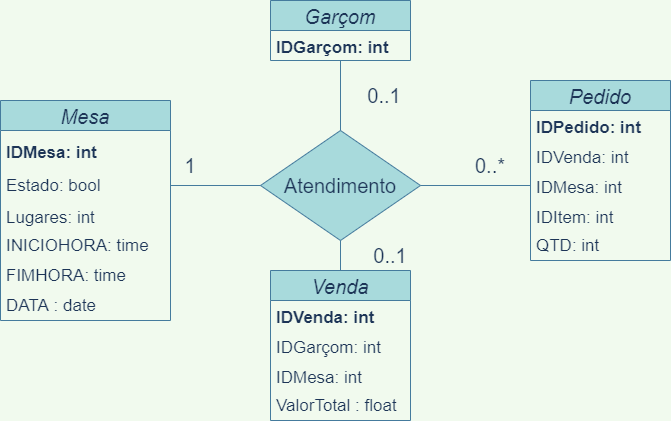

The diagram above was exported from draw.io. Its source (the exported page's mxGraphModel, read from the mxfile embedded in the PNG):
<mxGraphModel dx="868" dy="482" grid="1" gridSize="10" guides="1" tooltips="1" connect="1" arrows="1" fold="1" page="1" pageScale="1" pageWidth="827" pageHeight="1169" background="#F1FAEE" math="0" shadow="0">
  <root>
    <mxCell id="0" />
    <mxCell id="1" parent="0" />
    <mxCell id="f3iEAfWuHEvZLFyiryZb-1" value="Mesa" style="swimlane;fontStyle=2;childLayout=stackLayout;horizontal=1;startSize=30;horizontalStack=0;resizeParent=1;resizeParentMax=0;resizeLast=0;collapsible=1;marginBottom=0;fontSize=20;fillColor=#A8DADC;strokeColor=#457B9D;fontColor=#1D3557;" parent="1" vertex="1">
      <mxGeometry x="30" y="270" width="170" height="220" as="geometry" />
    </mxCell>
    <mxCell id="f3iEAfWuHEvZLFyiryZb-2" value="IDMesa: int" style="text;strokeColor=none;fillColor=none;align=left;verticalAlign=middle;spacingLeft=4;spacingRight=4;overflow=hidden;points=[[0,0.5],[1,0.5]];portConstraint=eastwest;rotatable=0;fontColor=#1D3557;fontSize=17;fontStyle=1" parent="f3iEAfWuHEvZLFyiryZb-1" vertex="1">
      <mxGeometry y="30" width="170" height="40" as="geometry" />
    </mxCell>
    <mxCell id="f3iEAfWuHEvZLFyiryZb-13" value="&lt;font style=&quot;font-size: 17px&quot;&gt;Estado: bool&lt;/font&gt;" style="text;html=1;strokeColor=none;fillColor=none;align=left;verticalAlign=middle;whiteSpace=wrap;rounded=0;fontSize=12;spacingLeft=4;fontColor=#1D3557;" parent="f3iEAfWuHEvZLFyiryZb-1" vertex="1">
      <mxGeometry y="70" width="170" height="30" as="geometry" />
    </mxCell>
    <mxCell id="f3iEAfWuHEvZLFyiryZb-3" value="Lugares: int" style="text;strokeColor=none;fillColor=none;align=left;verticalAlign=middle;spacingLeft=4;spacingRight=4;overflow=hidden;points=[[0,0.5],[1,0.5]];portConstraint=eastwest;rotatable=0;fontColor=#1D3557;fontSize=17;" parent="f3iEAfWuHEvZLFyiryZb-1" vertex="1">
      <mxGeometry y="100" width="170" height="30" as="geometry" />
    </mxCell>
    <mxCell id="f3iEAfWuHEvZLFyiryZb-34" value="&lt;font style=&quot;font-size: 17px&quot;&gt;INICIOHORA: time&lt;/font&gt;" style="text;html=1;strokeColor=none;fillColor=none;align=left;verticalAlign=middle;whiteSpace=wrap;rounded=0;fontSize=12;spacingLeft=4;fontColor=#1D3557;" parent="f3iEAfWuHEvZLFyiryZb-1" vertex="1">
      <mxGeometry y="130" width="170" height="30" as="geometry" />
    </mxCell>
    <mxCell id="f3iEAfWuHEvZLFyiryZb-35" value="&lt;font style=&quot;font-size: 17px&quot;&gt;FIMHORA: time&lt;/font&gt;" style="text;html=1;strokeColor=none;fillColor=none;align=left;verticalAlign=middle;whiteSpace=wrap;rounded=0;fontSize=12;spacingLeft=4;fontColor=#1D3557;" parent="f3iEAfWuHEvZLFyiryZb-1" vertex="1">
      <mxGeometry y="160" width="170" height="30" as="geometry" />
    </mxCell>
    <mxCell id="f3iEAfWuHEvZLFyiryZb-36" value="&lt;font style=&quot;font-size: 17px&quot;&gt;DATA : date&lt;/font&gt;" style="text;html=1;strokeColor=none;fillColor=none;align=left;verticalAlign=middle;whiteSpace=wrap;rounded=0;fontSize=12;spacingLeft=4;fontColor=#1D3557;" parent="f3iEAfWuHEvZLFyiryZb-1" vertex="1">
      <mxGeometry y="190" width="170" height="30" as="geometry" />
    </mxCell>
    <mxCell id="f3iEAfWuHEvZLFyiryZb-5" value="Pedido" style="swimlane;fontStyle=2;childLayout=stackLayout;horizontal=1;startSize=30;horizontalStack=0;resizeParent=1;resizeParentMax=0;resizeLast=0;collapsible=1;marginBottom=0;fontSize=20;fillColor=#A8DADC;strokeColor=#457B9D;fontColor=#1D3557;" parent="1" vertex="1">
      <mxGeometry x="560" y="250" width="140" height="180" as="geometry" />
    </mxCell>
    <mxCell id="f3iEAfWuHEvZLFyiryZb-6" value="IDPedido: int" style="text;strokeColor=none;fillColor=none;align=left;verticalAlign=middle;spacingLeft=4;spacingRight=4;overflow=hidden;points=[[0,0.5],[1,0.5]];portConstraint=eastwest;rotatable=0;fontColor=#1D3557;fontSize=17;fontStyle=1" parent="f3iEAfWuHEvZLFyiryZb-5" vertex="1">
      <mxGeometry y="30" width="140" height="30" as="geometry" />
    </mxCell>
    <mxCell id="P1XHduWex-DwHnC0zb-6-1" value="IDVenda: int" style="text;strokeColor=none;fillColor=none;align=left;verticalAlign=middle;spacingLeft=4;spacingRight=4;overflow=hidden;points=[[0,0.5],[1,0.5]];portConstraint=eastwest;rotatable=0;fontSize=17;fontColor=#1D3557;fontStyle=0" vertex="1" parent="f3iEAfWuHEvZLFyiryZb-5">
      <mxGeometry y="60" width="140" height="30" as="geometry" />
    </mxCell>
    <mxCell id="f3iEAfWuHEvZLFyiryZb-7" value="IDMesa: int" style="text;strokeColor=none;fillColor=none;align=left;verticalAlign=middle;spacingLeft=4;spacingRight=4;overflow=hidden;points=[[0,0.5],[1,0.5]];portConstraint=eastwest;rotatable=0;fontColor=#1D3557;fontSize=17;" parent="f3iEAfWuHEvZLFyiryZb-5" vertex="1">
      <mxGeometry y="90" width="140" height="30" as="geometry" />
    </mxCell>
    <mxCell id="f3iEAfWuHEvZLFyiryZb-8" value="IDItem: int" style="text;strokeColor=none;fillColor=none;align=left;verticalAlign=middle;spacingLeft=4;spacingRight=4;overflow=hidden;points=[[0,0.5],[1,0.5]];portConstraint=eastwest;rotatable=0;fontColor=#1D3557;fontSize=17;" parent="f3iEAfWuHEvZLFyiryZb-5" vertex="1">
      <mxGeometry y="120" width="140" height="30" as="geometry" />
    </mxCell>
    <mxCell id="f3iEAfWuHEvZLFyiryZb-14" value="&lt;font style=&quot;font-size: 17px&quot;&gt;QTD: int&lt;/font&gt;" style="text;html=1;strokeColor=none;fillColor=none;align=left;verticalAlign=middle;rounded=0;fontSize=12;whiteSpace=wrap;spacingLeft=4;fontColor=#1D3557;" parent="f3iEAfWuHEvZLFyiryZb-5" vertex="1">
      <mxGeometry y="150" width="140" height="30" as="geometry" />
    </mxCell>
    <mxCell id="f3iEAfWuHEvZLFyiryZb-17" value="&lt;font style=&quot;font-size: 20px&quot;&gt;0..*&lt;/font&gt;" style="text;html=1;strokeColor=none;fillColor=none;align=center;verticalAlign=middle;whiteSpace=wrap;rounded=0;fontSize=12;fontColor=#1D3557;" parent="1" vertex="1">
      <mxGeometry x="490" y="320" width="60" height="30" as="geometry" />
    </mxCell>
    <mxCell id="f3iEAfWuHEvZLFyiryZb-19" value="" style="rhombus;whiteSpace=wrap;html=1;fontSize=12;align=left;fillColor=#A8DADC;strokeColor=#457B9D;fontColor=#1D3557;" parent="1" vertex="1">
      <mxGeometry x="290" y="300" width="160" height="110" as="geometry" />
    </mxCell>
    <mxCell id="f3iEAfWuHEvZLFyiryZb-20" value="&lt;font style=&quot;font-size: 20px&quot;&gt;Atendimento&lt;/font&gt;" style="text;html=1;strokeColor=none;fillColor=none;align=center;verticalAlign=middle;whiteSpace=wrap;rounded=0;fontSize=12;fontColor=#1D3557;" parent="1" vertex="1">
      <mxGeometry x="340" y="340" width="60" height="30" as="geometry" />
    </mxCell>
    <mxCell id="f3iEAfWuHEvZLFyiryZb-21" value="" style="endArrow=none;html=1;rounded=0;fontSize=12;edgeStyle=orthogonalEdgeStyle;exitX=0.5;exitY=0;exitDx=0;exitDy=0;labelBackgroundColor=#F1FAEE;strokeColor=#457B9D;fontColor=#1D3557;" parent="1" source="f3iEAfWuHEvZLFyiryZb-19" target="f3iEAfWuHEvZLFyiryZb-22" edge="1">
      <mxGeometry width="50" height="50" relative="1" as="geometry">
        <mxPoint x="390" y="300" as="sourcePoint" />
        <mxPoint x="440" y="250" as="targetPoint" />
      </mxGeometry>
    </mxCell>
    <mxCell id="f3iEAfWuHEvZLFyiryZb-22" value="Garçom" style="swimlane;fontStyle=2;childLayout=stackLayout;horizontal=1;startSize=30;horizontalStack=0;resizeParent=1;resizeParentMax=0;resizeLast=0;collapsible=1;marginBottom=0;fontSize=20;align=center;fillColor=#A8DADC;strokeColor=#457B9D;fontColor=#1D3557;" parent="1" vertex="1">
      <mxGeometry x="300" y="170" width="140" height="60" as="geometry" />
    </mxCell>
    <mxCell id="f3iEAfWuHEvZLFyiryZb-23" value="IDGarçom: int" style="text;strokeColor=none;fillColor=none;align=left;verticalAlign=middle;spacingLeft=4;spacingRight=4;overflow=hidden;points=[[0,0.5],[1,0.5]];portConstraint=eastwest;rotatable=0;fontSize=17;fontColor=#1D3557;fontStyle=1" parent="f3iEAfWuHEvZLFyiryZb-22" vertex="1">
      <mxGeometry y="30" width="140" height="30" as="geometry" />
    </mxCell>
    <mxCell id="f3iEAfWuHEvZLFyiryZb-26" value="Venda" style="swimlane;fontStyle=2;childLayout=stackLayout;horizontal=1;startSize=30;horizontalStack=0;resizeParent=1;resizeParentMax=0;resizeLast=0;collapsible=1;marginBottom=0;fontSize=20;align=center;fillColor=#A8DADC;strokeColor=#457B9D;fontColor=#1D3557;" parent="1" vertex="1">
      <mxGeometry x="300" y="440" width="140" height="150" as="geometry" />
    </mxCell>
    <mxCell id="f3iEAfWuHEvZLFyiryZb-27" value="IDVenda: int" style="text;strokeColor=none;fillColor=none;align=left;verticalAlign=middle;spacingLeft=4;spacingRight=4;overflow=hidden;points=[[0,0.5],[1,0.5]];portConstraint=eastwest;rotatable=0;fontSize=17;fontColor=#1D3557;fontStyle=1" parent="f3iEAfWuHEvZLFyiryZb-26" vertex="1">
      <mxGeometry y="30" width="140" height="30" as="geometry" />
    </mxCell>
    <mxCell id="P1XHduWex-DwHnC0zb-6-2" value="IDGarçom: int" style="text;strokeColor=none;fillColor=none;align=left;verticalAlign=middle;spacingLeft=4;spacingRight=4;overflow=hidden;points=[[0,0.5],[1,0.5]];portConstraint=eastwest;rotatable=0;fontSize=17;fontColor=#1D3557;fontStyle=0" vertex="1" parent="f3iEAfWuHEvZLFyiryZb-26">
      <mxGeometry y="60" width="140" height="30" as="geometry" />
    </mxCell>
    <mxCell id="f3iEAfWuHEvZLFyiryZb-29" value="IDMesa: int" style="text;strokeColor=none;fillColor=none;align=left;verticalAlign=middle;spacingLeft=4;spacingRight=4;overflow=hidden;points=[[0,0.5],[1,0.5]];portConstraint=eastwest;rotatable=0;fontSize=17;fontColor=#1D3557;" parent="f3iEAfWuHEvZLFyiryZb-26" vertex="1">
      <mxGeometry y="90" width="140" height="30" as="geometry" />
    </mxCell>
    <mxCell id="f3iEAfWuHEvZLFyiryZb-33" value="&lt;font style=&quot;font-size: 17px&quot;&gt;ValorTotal : float&lt;/font&gt;" style="text;html=1;strokeColor=none;fillColor=none;align=left;verticalAlign=middle;whiteSpace=wrap;rounded=0;fontSize=12;spacingLeft=4;fontColor=#1D3557;" parent="f3iEAfWuHEvZLFyiryZb-26" vertex="1">
      <mxGeometry y="120" width="140" height="30" as="geometry" />
    </mxCell>
    <mxCell id="f3iEAfWuHEvZLFyiryZb-30" value="" style="endArrow=none;html=1;rounded=0;fontSize=12;edgeStyle=orthogonalEdgeStyle;exitX=0.5;exitY=0;exitDx=0;exitDy=0;entryX=0.5;entryY=1;entryDx=0;entryDy=0;labelBackgroundColor=#F1FAEE;strokeColor=#457B9D;fontColor=#1D3557;" parent="1" source="f3iEAfWuHEvZLFyiryZb-26" target="f3iEAfWuHEvZLFyiryZb-19" edge="1">
      <mxGeometry width="50" height="50" relative="1" as="geometry">
        <mxPoint x="390" y="500" as="sourcePoint" />
        <mxPoint x="440" y="450" as="targetPoint" />
      </mxGeometry>
    </mxCell>
    <mxCell id="f3iEAfWuHEvZLFyiryZb-38" value="&lt;font style=&quot;font-size: 20px&quot;&gt;0..1&lt;/font&gt;" style="text;html=1;strokeColor=none;fillColor=none;align=center;verticalAlign=middle;whiteSpace=wrap;rounded=0;fontSize=12;fontColor=#1D3557;" parent="1" vertex="1">
      <mxGeometry x="390" y="410" width="60" height="30" as="geometry" />
    </mxCell>
    <mxCell id="YgEc96upHUcSfjdDA0Qh-1" value="1" style="text;html=1;strokeColor=none;fillColor=none;align=center;verticalAlign=middle;whiteSpace=wrap;rounded=0;sketch=0;fontSize=20;fontColor=#1D3557;" parent="1" vertex="1">
      <mxGeometry x="200" y="320" width="40" height="30" as="geometry" />
    </mxCell>
    <mxCell id="YgEc96upHUcSfjdDA0Qh-2" value="" style="endArrow=none;html=1;rounded=1;sketch=0;fontSize=20;fontColor=#1D3557;strokeColor=#457B9D;fillColor=#A8DADC;edgeStyle=orthogonalEdgeStyle;curved=0;exitX=1;exitY=0.5;exitDx=0;exitDy=0;entryX=0;entryY=0.5;entryDx=0;entryDy=0;" parent="1" source="f3iEAfWuHEvZLFyiryZb-13" target="f3iEAfWuHEvZLFyiryZb-19" edge="1">
      <mxGeometry width="50" height="50" relative="1" as="geometry">
        <mxPoint x="390" y="470" as="sourcePoint" />
        <mxPoint x="440" y="420" as="targetPoint" />
      </mxGeometry>
    </mxCell>
    <mxCell id="YgEc96upHUcSfjdDA0Qh-3" value="" style="endArrow=none;html=1;rounded=1;sketch=0;fontSize=20;fontColor=#1D3557;strokeColor=#457B9D;fillColor=#A8DADC;edgeStyle=orthogonalEdgeStyle;curved=0;entryX=0;entryY=0.5;entryDx=0;entryDy=0;exitX=1;exitY=0.5;exitDx=0;exitDy=0;" parent="1" source="f3iEAfWuHEvZLFyiryZb-19" target="f3iEAfWuHEvZLFyiryZb-7" edge="1">
      <mxGeometry width="50" height="50" relative="1" as="geometry">
        <mxPoint x="390" y="470" as="sourcePoint" />
        <mxPoint x="440" y="420" as="targetPoint" />
      </mxGeometry>
    </mxCell>
    <mxCell id="YgEc96upHUcSfjdDA0Qh-4" value="&lt;font style=&quot;font-size: 20px&quot;&gt;0..1&lt;/font&gt;" style="text;html=1;strokeColor=none;fillColor=none;align=center;verticalAlign=middle;whiteSpace=wrap;rounded=0;fontSize=12;fontColor=#1D3557;" parent="1" vertex="1">
      <mxGeometry x="384" y="250" width="60" height="30" as="geometry" />
    </mxCell>
  </root>
</mxGraphModel>